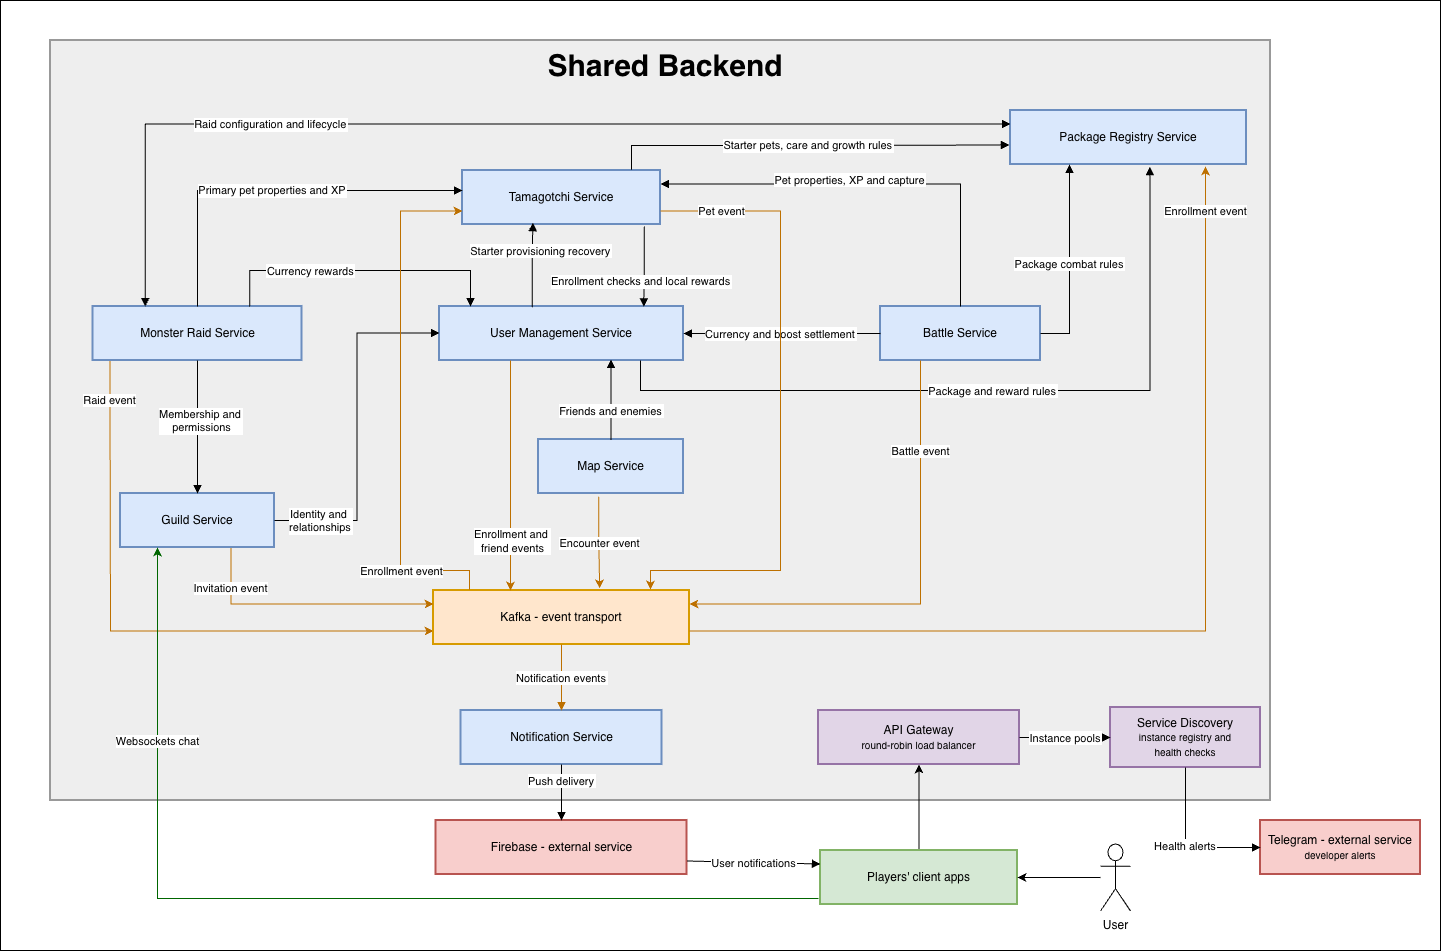

The diagram above was exported from draw.io. Its source (the exported page's mxGraphModel, read from the mxfile embedded in the PNG):
<mxGraphModel dx="2307" dy="1714" grid="1" gridSize="10" guides="1" tooltips="1" connect="1" arrows="1" fold="1" page="1" pageScale="1" pageWidth="827" pageHeight="1169" math="0" shadow="0">
  <root>
    <mxCell id="0" />
    <mxCell id="1" parent="0" />
    <mxCell id="mArrungAMOijuAliVHf5-2" parent="1" style="rounded=0;whiteSpace=wrap;html=1;" value="" vertex="1">
      <mxGeometry height="950" width="1440" x="-220" y="30" as="geometry" />
    </mxCell>
    <mxCell id="zokUTnfl9roy2Yk0VG2S-78" parent="1" style="whiteSpace=wrap;strokeWidth=2;fillColor=light-dark(#eeeeee,#1f2020);strokeColor=light-dark(#999999,#cccccc);fontColor=light-dark(#333333,#cccccc);fontStyle=1;fontSize=24;labelBackgroundColor=#999999;" value="" vertex="1">
      <mxGeometry height="760" width="1220" x="-170" y="70" as="geometry" />
    </mxCell>
    <mxCell id="zokUTnfl9roy2Yk0VG2S-1" parent="1" style="whiteSpace=wrap;strokeWidth=2;fillColor=#dae8fc;strokeColor=#6c8ebf;" value="Map Service" vertex="1">
      <mxGeometry height="54" width="145" x="318" y="469" as="geometry" />
    </mxCell>
    <mxCell id="zokUTnfl9roy2Yk0VG2S-2" parent="1" style="whiteSpace=wrap;strokeWidth=2;fillColor=#dae8fc;strokeColor=#6c8ebf;" value="Guild Service" vertex="1">
      <mxGeometry height="54" width="154" x="-100" y="523" as="geometry" />
    </mxCell>
    <mxCell id="zokUTnfl9roy2Yk0VG2S-3" parent="1" style="whiteSpace=wrap;strokeWidth=2;fillColor=#dae8fc;strokeColor=#6c8ebf;" value="Battle Service" vertex="1">
      <mxGeometry height="54" width="160" x="660" y="336" as="geometry" />
    </mxCell>
    <mxCell id="zokUTnfl9roy2Yk0VG2S-49" edge="1" parent="1" source="zokUTnfl9roy2Yk0VG2S-4" style="edgeStyle=orthogonalEdgeStyle;rounded=0;orthogonalLoop=1;jettySize=auto;html=1;entryX=0;entryY=0.75;entryDx=0;entryDy=0;fillColor=#f0a30a;strokeColor=#BD7000;exitX=0.081;exitY=1.019;exitDx=0;exitDy=0;exitPerimeter=0;" target="zokUTnfl9roy2Yk0VG2S-48">
      <mxGeometry relative="1" as="geometry">
        <Array as="points">
          <mxPoint x="-111" y="387" />
          <mxPoint x="-110" y="661" />
        </Array>
      </mxGeometry>
    </mxCell>
    <mxCell id="zokUTnfl9roy2Yk0VG2S-50" connectable="0" parent="zokUTnfl9roy2Yk0VG2S-49" style="edgeLabel;html=1;align=center;verticalAlign=middle;resizable=0;points=[];" value="Raid event" vertex="1">
      <mxGeometry relative="1" x="-0.9135" y="-1" as="geometry">
        <mxPoint y="21" as="offset" />
      </mxGeometry>
    </mxCell>
    <mxCell id="zokUTnfl9roy2Yk0VG2S-4" parent="1" style="whiteSpace=wrap;strokeWidth=2;fillColor=#dae8fc;strokeColor=#6c8ebf;" value="Monster Raid Service" vertex="1">
      <mxGeometry height="54" width="209" x="-127.5" y="336" as="geometry" />
    </mxCell>
    <mxCell id="zokUTnfl9roy2Yk0VG2S-5" parent="1" style="whiteSpace=wrap;strokeWidth=2;fillColor=#dae8fc;strokeColor=#6c8ebf;" value="User Management Service" vertex="1">
      <mxGeometry height="54" width="244" x="219" y="336" as="geometry" />
    </mxCell>
    <mxCell id="zokUTnfl9roy2Yk0VG2S-6" parent="1" style="whiteSpace=wrap;strokeWidth=2;fillColor=#dae8fc;strokeColor=#6c8ebf;" value="Tamagotchi Service" vertex="1">
      <mxGeometry height="54" width="198" x="242" y="200" as="geometry" />
    </mxCell>
    <mxCell id="zokUTnfl9roy2Yk0VG2S-7" parent="1" style="whiteSpace=wrap;strokeWidth=2;fillColor=#dae8fc;strokeColor=#6c8ebf;" value="Package Registry Service" vertex="1">
      <mxGeometry height="54" width="236" x="790" y="140" as="geometry" />
    </mxCell>
    <mxCell id="zokUTnfl9roy2Yk0VG2S-8" edge="1" parent="1" source="zokUTnfl9roy2Yk0VG2S-1" style="startArrow=none;endArrow=block;exitX=0.5;exitY=0;rounded=0;edgeStyle=orthogonalEdgeStyle;entryX=0.5;entryY=1;entryDx=0;entryDy=0;exitDx=0;exitDy=0;" value="Friends and enemies">
      <mxGeometry relative="1" x="-0.275" as="geometry">
        <mxPoint as="offset" />
        <Array as="points" />
        <mxPoint x="294.5" y="659.9999999999998" as="sourcePoint" />
        <mxPoint x="390.5" y="389" as="targetPoint" />
      </mxGeometry>
    </mxCell>
    <mxCell id="zokUTnfl9roy2Yk0VG2S-9" edge="1" parent="1" source="zokUTnfl9roy2Yk0VG2S-2" style="startArrow=none;endArrow=block;exitX=1;exitY=0.5;entryX=0;entryY=0.49;rounded=0;edgeStyle=orthogonalEdgeStyle;" target="zokUTnfl9roy2Yk0VG2S-5" value="Identity and &#10;relationships">
      <mxGeometry relative="1" x="-0.739" as="geometry">
        <mxPoint as="offset" />
      </mxGeometry>
    </mxCell>
    <mxCell id="zokUTnfl9roy2Yk0VG2S-10" edge="1" parent="1" source="zokUTnfl9roy2Yk0VG2S-3" style="startArrow=none;endArrow=block;entryX=1;entryY=0.5;rounded=0;edgeStyle=orthogonalEdgeStyle;entryDx=0;entryDy=0;exitX=0;exitY=0.5;exitDx=0;exitDy=0;" target="zokUTnfl9roy2Yk0VG2S-5" value="Currency and boost settlement">
      <mxGeometry relative="1" x="0.0152" as="geometry">
        <mxPoint as="offset" />
        <Array as="points" />
        <mxPoint x="640" y="330" as="sourcePoint" />
      </mxGeometry>
    </mxCell>
    <mxCell id="zokUTnfl9roy2Yk0VG2S-11" edge="1" parent="1" source="zokUTnfl9roy2Yk0VG2S-3" style="startArrow=none;endArrow=block;exitX=0.5;exitY=0;entryX=1;entryY=0.25;rounded=0;edgeStyle=orthogonalEdgeStyle;entryDx=0;entryDy=0;exitDx=0;exitDy=0;" target="zokUTnfl9roy2Yk0VG2S-6" value="Pet properties, XP and capture">
      <mxGeometry relative="1" x="0.1006" y="-3" as="geometry">
        <mxPoint y="-1" as="offset" />
      </mxGeometry>
    </mxCell>
    <mxCell id="zokUTnfl9roy2Yk0VG2S-12" edge="1" parent="1" source="zokUTnfl9roy2Yk0VG2S-3" style="startArrow=none;endArrow=block;exitX=1;exitY=0.5;entryX=0.25;entryY=1;rounded=0;exitDx=0;exitDy=0;edgeStyle=orthogonalEdgeStyle;entryDx=0;entryDy=0;" target="zokUTnfl9roy2Yk0VG2S-7" value="Package combat rules">
      <mxGeometry relative="1" as="geometry">
        <mxPoint x="765.2000000000003" y="334.5" as="sourcePoint" />
        <mxPoint x="1226" y="122.5" as="targetPoint" />
      </mxGeometry>
    </mxCell>
    <mxCell id="zokUTnfl9roy2Yk0VG2S-13" edge="1" parent="1" source="zokUTnfl9roy2Yk0VG2S-4" style="startArrow=none;endArrow=block;entryX=0.5;entryY=0;rounded=0;edgeStyle=orthogonalEdgeStyle;exitX=0.5;exitY=1;exitDx=0;exitDy=0;entryDx=0;entryDy=0;" target="zokUTnfl9roy2Yk0VG2S-2" value="Membership and&#10; permissions">
      <mxGeometry relative="1" x="-0.0977" y="3" as="geometry">
        <mxPoint as="offset" />
        <Array as="points">
          <mxPoint x="-23" y="390" />
        </Array>
        <mxPoint x="-330" y="360" as="sourcePoint" />
      </mxGeometry>
    </mxCell>
    <mxCell id="zokUTnfl9roy2Yk0VG2S-14" edge="1" parent="1" source="zokUTnfl9roy2Yk0VG2S-4" style="startArrow=none;endArrow=block;exitX=0.75;exitY=0;rounded=0;exitDx=0;exitDy=0;edgeStyle=orthogonalEdgeStyle;" value="Currency rewards">
      <mxGeometry relative="1" x="-0.3391" as="geometry">
        <mxPoint as="offset" />
        <Array as="points">
          <mxPoint x="29" y="300" />
          <mxPoint x="250" y="300" />
        </Array>
        <mxPoint x="250" y="336" as="targetPoint" />
      </mxGeometry>
    </mxCell>
    <mxCell id="zokUTnfl9roy2Yk0VG2S-15" edge="1" parent="1" source="zokUTnfl9roy2Yk0VG2S-4" style="startArrow=none;endArrow=block;exitX=0.5;exitY=0;entryX=0;entryY=0.37;rounded=0;exitDx=0;exitDy=0;edgeStyle=orthogonalEdgeStyle;" target="zokUTnfl9roy2Yk0VG2S-6" value="Primary pet properties and XP">
      <mxGeometry relative="1" as="geometry" />
    </mxCell>
    <mxCell id="zokUTnfl9roy2Yk0VG2S-16" edge="1" parent="1" source="zokUTnfl9roy2Yk0VG2S-4" style="startArrow=block;endArrow=block;exitX=0.25;exitY=0;entryX=0;entryY=0.25;rounded=0;exitDx=0;exitDy=0;edgeStyle=orthogonalEdgeStyle;entryDx=0;entryDy=0;" target="zokUTnfl9roy2Yk0VG2S-7" value="Raid configuration and lifecycle">
      <mxGeometry relative="1" x="-0.4127" as="geometry">
        <mxPoint as="offset" />
        <Array as="points">
          <mxPoint x="-75" y="154" />
        </Array>
      </mxGeometry>
    </mxCell>
    <mxCell id="zokUTnfl9roy2Yk0VG2S-17" edge="1" parent="1" source="zokUTnfl9roy2Yk0VG2S-6" style="startArrow=none;endArrow=block;exitX=0.854;exitY=-0.012;entryX=-0.005;entryY=0.64;rounded=0;edgeStyle=orthogonalEdgeStyle;exitDx=0;exitDy=0;entryDx=0;entryDy=0;entryPerimeter=0;exitPerimeter=0;" target="zokUTnfl9roy2Yk0VG2S-7" value="Starter pets, care and growth rules">
      <mxGeometry relative="1" as="geometry">
        <Array as="points">
          <mxPoint x="411" y="175" />
          <mxPoint x="420" y="175" />
        </Array>
      </mxGeometry>
    </mxCell>
    <mxCell id="zokUTnfl9roy2Yk0VG2S-18" edge="1" parent="1" source="zokUTnfl9roy2Yk0VG2S-6" style="startArrow=none;endArrow=block;entryX=0.837;entryY=0.006;rounded=0;edgeStyle=orthogonalEdgeStyle;entryDx=0;entryDy=0;entryPerimeter=0;exitX=0.918;exitY=1.035;exitDx=0;exitDy=0;exitPerimeter=0;" target="zokUTnfl9roy2Yk0VG2S-5" value="Enrollment checks and local rewards">
      <mxGeometry relative="1" x="0.3592" y="-3" as="geometry">
        <mxPoint as="offset" />
        <Array as="points">
          <mxPoint x="424" y="295" />
          <mxPoint x="423" y="295" />
        </Array>
        <mxPoint x="400" y="260" as="sourcePoint" />
      </mxGeometry>
    </mxCell>
    <mxCell id="zokUTnfl9roy2Yk0VG2S-19" edge="1" parent="1" source="zokUTnfl9roy2Yk0VG2S-5" style="startArrow=none;endArrow=block;exitX=0.38;exitY=0.016;rounded=0;edgeStyle=orthogonalEdgeStyle;entryX=0.355;entryY=0.967;entryDx=0;entryDy=0;exitDx=0;exitDy=0;exitPerimeter=0;entryPerimeter=0;" target="zokUTnfl9roy2Yk0VG2S-6" value="Starter provisioning recovery">
      <mxGeometry relative="1" x="0.348" y="-8" as="geometry">
        <mxPoint as="offset" />
        <Array as="points" />
        <mxPoint x="340" y="280" as="targetPoint" />
      </mxGeometry>
    </mxCell>
    <mxCell id="zokUTnfl9roy2Yk0VG2S-20" edge="1" parent="1" source="zokUTnfl9roy2Yk0VG2S-5" style="startArrow=none;endArrow=block;exitX=0.824;exitY=1;rounded=0;edgeStyle=orthogonalEdgeStyle;exitDx=0;exitDy=0;exitPerimeter=0;entryX=0.591;entryY=1.041;entryDx=0;entryDy=0;entryPerimeter=0;" target="zokUTnfl9roy2Yk0VG2S-7" value="Package and reward rules">
      <mxGeometry relative="1" as="geometry">
        <Array as="points">
          <mxPoint x="420" y="420" />
          <mxPoint x="929" y="420" />
        </Array>
        <mxPoint x="930" y="200" as="targetPoint" />
      </mxGeometry>
    </mxCell>
    <mxCell id="zokUTnfl9roy2Yk0VG2S-48" parent="1" style="whiteSpace=wrap;strokeWidth=2;fillColor=#ffe6cc;strokeColor=#d79b00;" value="Kafka - event transport" vertex="1">
      <mxGeometry height="54" width="256" x="213" y="620" as="geometry" />
    </mxCell>
    <mxCell id="zokUTnfl9roy2Yk0VG2S-52" edge="1" parent="1" source="zokUTnfl9roy2Yk0VG2S-2" style="edgeStyle=orthogonalEdgeStyle;rounded=0;orthogonalLoop=1;jettySize=auto;html=1;entryX=0;entryY=0.25;entryDx=0;entryDy=0;fillColor=#f0a30a;strokeColor=#BD7000;exitX=0.718;exitY=1.009;exitDx=0;exitDy=0;exitPerimeter=0;" target="zokUTnfl9roy2Yk0VG2S-48">
      <mxGeometry relative="1" as="geometry">
        <Array as="points">
          <mxPoint x="11" y="633" />
        </Array>
        <mxPoint x="70" y="690" as="sourcePoint" />
        <mxPoint x="713" y="967" as="targetPoint" />
      </mxGeometry>
    </mxCell>
    <mxCell id="zokUTnfl9roy2Yk0VG2S-53" connectable="0" parent="zokUTnfl9roy2Yk0VG2S-52" style="edgeLabel;html=1;align=center;verticalAlign=middle;resizable=0;points=[];" value="Invitation event" vertex="1">
      <mxGeometry relative="1" x="-0.9135" y="-1" as="geometry">
        <mxPoint y="29" as="offset" />
      </mxGeometry>
    </mxCell>
    <mxCell id="zokUTnfl9roy2Yk0VG2S-54" edge="1" parent="1" source="zokUTnfl9roy2Yk0VG2S-3" style="edgeStyle=orthogonalEdgeStyle;rounded=0;orthogonalLoop=1;jettySize=auto;html=1;fillColor=#f0a30a;strokeColor=#BD7000;exitX=0.25;exitY=1;exitDx=0;exitDy=0;entryX=1;entryY=0.25;entryDx=0;entryDy=0;" target="zokUTnfl9roy2Yk0VG2S-48">
      <mxGeometry relative="1" as="geometry">
        <Array as="points">
          <mxPoint x="700" y="634" />
          <mxPoint x="469" y="634" />
        </Array>
        <mxPoint x="50" y="790" as="sourcePoint" />
        <mxPoint x="469" y="640" as="targetPoint" />
      </mxGeometry>
    </mxCell>
    <mxCell id="zokUTnfl9roy2Yk0VG2S-55" connectable="0" parent="zokUTnfl9roy2Yk0VG2S-54" style="edgeLabel;html=1;align=center;verticalAlign=middle;resizable=0;points=[];" value="Battle event" vertex="1">
      <mxGeometry relative="1" x="-0.9135" y="-1" as="geometry">
        <mxPoint y="69" as="offset" />
      </mxGeometry>
    </mxCell>
    <mxCell id="zokUTnfl9roy2Yk0VG2S-56" edge="1" parent="1" source="zokUTnfl9roy2Yk0VG2S-1" style="edgeStyle=orthogonalEdgeStyle;rounded=0;orthogonalLoop=1;jettySize=auto;html=1;fillColor=#f0a30a;strokeColor=#BD7000;exitX=0.416;exitY=1.061;exitDx=0;exitDy=0;entryX=0.649;entryY=-0.038;entryDx=0;entryDy=0;entryPerimeter=0;exitPerimeter=0;" target="zokUTnfl9roy2Yk0VG2S-48">
      <mxGeometry relative="1" as="geometry">
        <Array as="points">
          <mxPoint x="378" y="570" />
          <mxPoint x="379" y="570" />
        </Array>
        <mxPoint x="810.5" y="629" as="sourcePoint" />
        <mxPoint x="390.5" y="619" as="targetPoint" />
      </mxGeometry>
    </mxCell>
    <mxCell id="zokUTnfl9roy2Yk0VG2S-57" connectable="0" parent="zokUTnfl9roy2Yk0VG2S-56" style="edgeLabel;html=1;align=center;verticalAlign=middle;resizable=0;points=[];" value="Encounter event" vertex="1">
      <mxGeometry relative="1" x="-0.9135" y="-1" as="geometry">
        <mxPoint x="1" y="42" as="offset" />
      </mxGeometry>
    </mxCell>
    <mxCell id="zokUTnfl9roy2Yk0VG2S-60" edge="1" parent="1" style="edgeStyle=orthogonalEdgeStyle;rounded=0;orthogonalLoop=1;jettySize=auto;html=1;fillColor=#f0a30a;strokeColor=#BD7000;exitX=0.124;exitY=1.005;exitDx=0;exitDy=0;exitPerimeter=0;">
      <mxGeometry relative="1" as="geometry">
        <Array as="points">
          <mxPoint x="290" y="395" />
          <mxPoint x="290" y="395" />
        </Array>
        <mxPoint x="290" y="390" as="sourcePoint" />
        <mxPoint x="290" y="620" as="targetPoint" />
      </mxGeometry>
    </mxCell>
    <mxCell id="zokUTnfl9roy2Yk0VG2S-61" connectable="0" parent="zokUTnfl9roy2Yk0VG2S-60" style="edgeLabel;html=1;align=center;verticalAlign=middle;resizable=0;points=[];" value="Enrollment and&amp;nbsp;&lt;div&gt;friend events&lt;/div&gt;" vertex="1">
      <mxGeometry relative="1" x="-0.9135" y="-1" as="geometry">
        <mxPoint x="2" y="170" as="offset" />
      </mxGeometry>
    </mxCell>
    <mxCell id="zokUTnfl9roy2Yk0VG2S-62" edge="1" parent="1" source="zokUTnfl9roy2Yk0VG2S-6" style="edgeStyle=orthogonalEdgeStyle;rounded=0;orthogonalLoop=1;jettySize=auto;html=1;fillColor=#f0a30a;strokeColor=#BD7000;exitX=1;exitY=0.75;exitDx=0;exitDy=0;entryX=0.5;entryY=0;entryDx=0;entryDy=0;">
      <mxGeometry relative="1" as="geometry">
        <Array as="points">
          <mxPoint x="560" y="241" />
          <mxPoint x="560" y="600" />
          <mxPoint x="430" y="600" />
        </Array>
        <mxPoint x="430.5" y="523" as="sourcePoint" />
        <mxPoint x="430" y="619" as="targetPoint" />
      </mxGeometry>
    </mxCell>
    <mxCell id="zokUTnfl9roy2Yk0VG2S-63" connectable="0" parent="zokUTnfl9roy2Yk0VG2S-62" style="edgeLabel;html=1;align=center;verticalAlign=middle;resizable=0;points=[];" value="Pet event" vertex="1">
      <mxGeometry relative="1" x="-0.9135" y="-1" as="geometry">
        <mxPoint x="33" y="-1" as="offset" />
      </mxGeometry>
    </mxCell>
    <mxCell id="zokUTnfl9roy2Yk0VG2S-64" edge="1" parent="1" source="zokUTnfl9roy2Yk0VG2S-48" style="edgeStyle=orthogonalEdgeStyle;rounded=0;orthogonalLoop=1;jettySize=auto;html=1;fillColor=#f0a30a;strokeColor=#BD7000;exitX=0.141;exitY=-0.015;exitDx=0;exitDy=0;entryX=0;entryY=0.75;entryDx=0;entryDy=0;exitPerimeter=0;" target="zokUTnfl9roy2Yk0VG2S-6">
      <mxGeometry relative="1" as="geometry">
        <Array as="points">
          <mxPoint x="249" y="600" />
          <mxPoint x="180" y="600" />
          <mxPoint x="180" y="241" />
        </Array>
        <mxPoint x="370" y="590" as="sourcePoint" />
        <mxPoint x="371" y="682" as="targetPoint" />
      </mxGeometry>
    </mxCell>
    <mxCell id="zokUTnfl9roy2Yk0VG2S-65" connectable="0" parent="zokUTnfl9roy2Yk0VG2S-64" style="edgeLabel;html=1;align=center;verticalAlign=middle;resizable=0;points=[];" value="Enrollment event" vertex="1">
      <mxGeometry relative="1" x="-0.9135" y="-1" as="geometry">
        <mxPoint x="-66" y="1" as="offset" />
      </mxGeometry>
    </mxCell>
    <mxCell id="zokUTnfl9roy2Yk0VG2S-66" edge="1" parent="1" source="zokUTnfl9roy2Yk0VG2S-48" style="edgeStyle=orthogonalEdgeStyle;rounded=0;orthogonalLoop=1;jettySize=auto;html=1;fillColor=#f0a30a;strokeColor=#BD7000;exitX=1;exitY=0.75;exitDx=0;exitDy=0;">
      <mxGeometry relative="1" as="geometry">
        <Array as="points">
          <mxPoint x="985" y="661" />
        </Array>
        <mxPoint x="941" y="908" as="sourcePoint" />
        <mxPoint x="985" y="196" as="targetPoint" />
      </mxGeometry>
    </mxCell>
    <mxCell id="zokUTnfl9roy2Yk0VG2S-69" connectable="0" parent="zokUTnfl9roy2Yk0VG2S-66" style="edgeLabel;html=1;align=center;verticalAlign=middle;resizable=0;points=[];" value="Enrollment event" vertex="1">
      <mxGeometry relative="1" x="0.3959" as="geometry">
        <mxPoint x="-1" y="-252" as="offset" />
      </mxGeometry>
    </mxCell>
    <mxCell id="zokUTnfl9roy2Yk0VG2S-72" parent="1" style="whiteSpace=wrap;strokeWidth=2;fillColor=#dae8fc;strokeColor=#6c8ebf;" value="Notification Service" vertex="1">
      <mxGeometry height="54" width="201" x="240.5" y="740" as="geometry" />
    </mxCell>
    <mxCell id="zokUTnfl9roy2Yk0VG2S-73" parent="1" style="whiteSpace=wrap;strokeWidth=2;fillColor=#f8cecc;strokeColor=#b85450;" value="Firebase - external service" vertex="1">
      <mxGeometry height="54" width="251" x="215.5" y="850" as="geometry" />
    </mxCell>
    <mxCell id="T5n5_zwc4x4H7J9_LsVz-8" edge="1" parent="1" source="zokUTnfl9roy2Yk0VG2S-74" style="edgeStyle=orthogonalEdgeStyle;rounded=0;orthogonalLoop=1;jettySize=auto;html=1;entryX=0.5;entryY=1;entryDx=0;entryDy=0;" target="T5n5_zwc4x4H7J9_LsVz-7">
      <mxGeometry relative="1" as="geometry" />
    </mxCell>
    <mxCell id="zokUTnfl9roy2Yk0VG2S-74" parent="1" style="whiteSpace=wrap;strokeWidth=2;fillColor=#d5e8d4;strokeColor=#82b366;" value="Players' client apps" vertex="1">
      <mxGeometry height="54" width="197" x="600" y="880" as="geometry" />
    </mxCell>
    <mxCell id="zokUTnfl9roy2Yk0VG2S-75" edge="1" parent="1" source="zokUTnfl9roy2Yk0VG2S-48" style="startArrow=none;endArrow=block;exitX=0.5;exitY=1;entryX=0.5;entryY=0;rounded=0;exitDx=0;exitDy=0;entryDx=0;entryDy=0;edgeStyle=orthogonalEdgeStyle;fillColor=#f0a30a;strokeColor=#BD7000;" target="zokUTnfl9roy2Yk0VG2S-72" value="Notification events">
      <mxGeometry relative="1" as="geometry">
        <Array as="points">
          <mxPoint x="341" y="720" />
          <mxPoint x="341" y="720" />
        </Array>
        <mxPoint x="-30" y="710" as="sourcePoint" />
      </mxGeometry>
    </mxCell>
    <mxCell id="zokUTnfl9roy2Yk0VG2S-76" edge="1" parent="1" source="zokUTnfl9roy2Yk0VG2S-72" style="curved=1;startArrow=none;endArrow=block;exitX=0.5;exitY=1;entryX=0.5;entryY=0;rounded=0;entryDx=0;entryDy=0;exitDx=0;exitDy=0;" target="zokUTnfl9roy2Yk0VG2S-73" value="Push delivery">
      <mxGeometry relative="1" x="-0.4286" as="geometry">
        <mxPoint as="offset" />
        <Array as="points" />
      </mxGeometry>
    </mxCell>
    <mxCell id="zokUTnfl9roy2Yk0VG2S-77" edge="1" parent="1" source="zokUTnfl9roy2Yk0VG2S-73" style="curved=1;startArrow=none;endArrow=block;exitX=1;exitY=0.75;entryX=0;entryY=0.25;rounded=0;entryDx=0;entryDy=0;exitDx=0;exitDy=0;" target="zokUTnfl9roy2Yk0VG2S-74" value="User notifications">
      <mxGeometry relative="1" as="geometry">
        <Array as="points" />
      </mxGeometry>
    </mxCell>
    <mxCell id="T5n5_zwc4x4H7J9_LsVz-2" parent="1" style="text;html=1;whiteSpace=wrap;strokeColor=none;fillColor=none;align=center;verticalAlign=middle;rounded=0;" value="&lt;b&gt;&lt;font style=&quot;font-size: 30px;&quot;&gt;Shared Backend&lt;/font&gt;&lt;/b&gt;" vertex="1">
      <mxGeometry height="30" width="290" x="300" y="80" as="geometry" />
    </mxCell>
    <mxCell id="T5n5_zwc4x4H7J9_LsVz-3" edge="1" parent="1" source="zokUTnfl9roy2Yk0VG2S-74" style="edgeStyle=orthogonalEdgeStyle;rounded=0;orthogonalLoop=1;jettySize=auto;html=1;exitX=0.5;exitY=1;exitDx=0;exitDy=0;" target="zokUTnfl9roy2Yk0VG2S-74">
      <mxGeometry relative="1" as="geometry" />
    </mxCell>
    <mxCell id="T5n5_zwc4x4H7J9_LsVz-6" edge="1" parent="1" source="T5n5_zwc4x4H7J9_LsVz-4" style="edgeStyle=orthogonalEdgeStyle;rounded=0;orthogonalLoop=1;jettySize=auto;html=1;entryX=1;entryY=0.5;entryDx=0;entryDy=0;" target="zokUTnfl9roy2Yk0VG2S-74">
      <mxGeometry relative="1" as="geometry" />
    </mxCell>
    <mxCell id="T5n5_zwc4x4H7J9_LsVz-4" parent="1" style="shape=umlActor;verticalLabelPosition=bottom;verticalAlign=top;html=1;outlineConnect=0;" value="User" vertex="1">
      <mxGeometry height="67" width="30" x="880" y="873.5" as="geometry" />
    </mxCell>
    <mxCell id="T5n5_zwc4x4H7J9_LsVz-7" parent="1" style="whiteSpace=wrap;strokeWidth=2;fillColor=#e1d5e7;strokeColor=#9673a6;html=1;" value="API Gateway&lt;br&gt;&lt;font style=&quot;font-size: 10px;&quot;&gt;round-robin load balancer&lt;/font&gt;" vertex="1">
      <mxGeometry height="54" width="201" x="598" y="740" as="geometry" />
    </mxCell>
    <mxCell id="GpofU-GKCqS5pv8FvXL--1" edge="1" parent="1" style="edgeStyle=orthogonalEdgeStyle;rounded=0;orthogonalLoop=1;jettySize=auto;html=1;exitX=-0.005;exitY=0.882;exitDx=0;exitDy=0;entryX=0.25;entryY=1;entryDx=0;entryDy=0;exitPerimeter=0;strokeColor=#006600;">
      <mxGeometry relative="1" as="geometry">
        <mxPoint x="598" y="928" as="sourcePoint" />
        <mxPoint x="-63" y="577" as="targetPoint" />
      </mxGeometry>
    </mxCell>
    <mxCell id="GpofU-GKCqS5pv8FvXL--2" connectable="0" parent="GpofU-GKCqS5pv8FvXL--1" style="edgeLabel;html=1;align=center;verticalAlign=middle;resizable=0;points=[];" value="Websockets chat" vertex="1">
      <mxGeometry relative="1" x="0.6195" y="1" as="geometry">
        <mxPoint as="offset" />
      </mxGeometry>
    </mxCell>
    <mxCell id="lab3-sd" parent="1" style="whiteSpace=wrap;strokeWidth=2;fillColor=#e1d5e7;strokeColor=#9673a6;html=1;" value="Service Discovery&lt;br&gt;&lt;font style=&quot;font-size: 10px;&quot;&gt;instance registry and&lt;br&gt;health checks&lt;/font&gt;" vertex="1">
      <mxGeometry height="60" width="150" x="890" y="737" as="geometry" />
    </mxCell>
    <mxCell id="lab3-telegram" parent="1" style="whiteSpace=wrap;strokeWidth=2;fillColor=#f8cecc;strokeColor=#b85450;html=1;" value="Telegram - external service&lt;br&gt;&lt;font style=&quot;font-size: 10px;&quot;&gt;developer alerts&lt;/font&gt;" vertex="1">
      <mxGeometry height="54" width="160" x="1040" y="850" as="geometry" />
    </mxCell>
    <mxCell id="lab3-pools" edge="1" parent="1" source="T5n5_zwc4x4H7J9_LsVz-7" style="startArrow=none;endArrow=block;rounded=0;edgeStyle=orthogonalEdgeStyle;exitX=1;exitY=0.5;exitDx=0;exitDy=0;entryX=0;entryY=0.5;entryDx=0;entryDy=0;" target="lab3-sd" value="Instance pools">
      <mxGeometry relative="1" as="geometry" />
    </mxCell>
    <mxCell id="lab3-alerts" edge="1" parent="1" source="lab3-sd" style="startArrow=none;endArrow=block;rounded=0;edgeStyle=orthogonalEdgeStyle;exitX=0.5;exitY=1;exitDx=0;exitDy=0;entryX=0;entryY=0.5;entryDx=0;entryDy=0;" target="lab3-telegram" value="Health alerts">
      <mxGeometry relative="1" as="geometry" />
    </mxCell>
  </root>
</mxGraphModel>